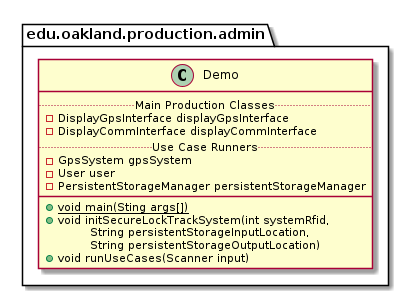

The diagram above was rendered by PlantUML. Its source (embedded in the PNG):
@startuml Demo_Closure


package edu.oakland.production.admin {
    class Demo {
        .. Main Production Classes ..
        - DisplayGpsInterface displayGpsInterface
        - DisplayCommInterface displayCommInterface
        .. Use Case Runners ..
        - GpsSystem gpsSystem
        - User user
        - PersistentStorageManager persistentStorageManager
        __
        {static} + void main(Sting args[])
        + void initSecureLockTrackSystem(int systemRfid,
        \tString persistentStorageInputLocation,
        \tString persistentStorageOutputLocation)
        + void runUseCases(Scanner input)
    }
}






@enduml